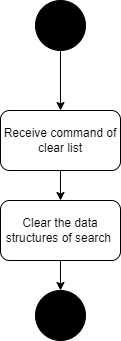

The diagram above was exported from draw.io. Its source (the exported page's mxGraphModel, read from the mxfile embedded in the PNG):
<mxGraphModel dx="1393" dy="807" grid="1" gridSize="10" guides="1" tooltips="1" connect="1" arrows="1" fold="1" page="1" pageScale="1" pageWidth="827" pageHeight="1169" math="0" shadow="0">
  <root>
    <mxCell id="0" />
    <mxCell id="1" parent="0" />
    <mxCell id="O_mEpQVHizRDMAW-I2sm-1" value="" style="ellipse;whiteSpace=wrap;html=1;aspect=fixed;fillColor=#000000;" vertex="1" parent="1">
      <mxGeometry x="389" y="40" width="50" height="50" as="geometry" />
    </mxCell>
    <mxCell id="O_mEpQVHizRDMAW-I2sm-2" value="" style="endArrow=classic;html=1;rounded=0;exitX=0.5;exitY=1;exitDx=0;exitDy=0;" edge="1" parent="1" source="O_mEpQVHizRDMAW-I2sm-1" target="O_mEpQVHizRDMAW-I2sm-3">
      <mxGeometry width="50" height="50" relative="1" as="geometry">
        <mxPoint x="390" y="440" as="sourcePoint" />
        <mxPoint x="440" y="390" as="targetPoint" />
      </mxGeometry>
    </mxCell>
    <mxCell id="O_mEpQVHizRDMAW-I2sm-3" value="Receive command of clear list" style="rounded=1;whiteSpace=wrap;html=1;" vertex="1" parent="1">
      <mxGeometry x="354" y="150" width="120" height="60" as="geometry" />
    </mxCell>
    <mxCell id="O_mEpQVHizRDMAW-I2sm-4" value="" style="endArrow=classic;html=1;rounded=0;exitX=0.5;exitY=1;exitDx=0;exitDy=0;" edge="1" parent="1" source="O_mEpQVHizRDMAW-I2sm-3" target="O_mEpQVHizRDMAW-I2sm-5">
      <mxGeometry width="50" height="50" relative="1" as="geometry">
        <mxPoint x="390" y="440" as="sourcePoint" />
        <mxPoint x="440" y="390" as="targetPoint" />
      </mxGeometry>
    </mxCell>
    <mxCell id="O_mEpQVHizRDMAW-I2sm-5" value="Clear the data structures of search&amp;nbsp;" style="rounded=1;whiteSpace=wrap;html=1;" vertex="1" parent="1">
      <mxGeometry x="354" y="240" width="120" height="60" as="geometry" />
    </mxCell>
    <mxCell id="O_mEpQVHizRDMAW-I2sm-6" value="" style="endArrow=classic;html=1;rounded=0;exitX=0.5;exitY=1;exitDx=0;exitDy=0;" edge="1" parent="1" source="O_mEpQVHizRDMAW-I2sm-5" target="O_mEpQVHizRDMAW-I2sm-8">
      <mxGeometry width="50" height="50" relative="1" as="geometry">
        <mxPoint x="390" y="440" as="sourcePoint" />
        <mxPoint x="414" y="350" as="targetPoint" />
      </mxGeometry>
    </mxCell>
    <mxCell id="O_mEpQVHizRDMAW-I2sm-8" value="" style="ellipse;whiteSpace=wrap;html=1;aspect=fixed;fillColor=#000000;" vertex="1" parent="1">
      <mxGeometry x="389" y="330" width="50" height="50" as="geometry" />
    </mxCell>
  </root>
</mxGraphModel>